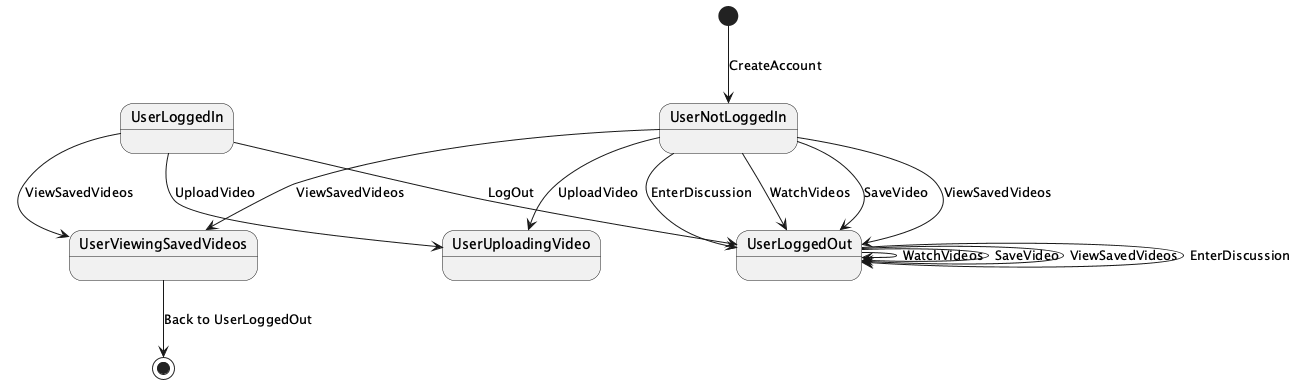

The diagram above was rendered by PlantUML. Its source (embedded in the PNG):
@startuml

[*] --> UserNotLoggedIn : CreateAccount
UserNotLoggedIn --> UserLoggedOut : WatchVideos
UserNotLoggedIn --> UserLoggedOut : SaveVideo
UserNotLoggedIn --> UserLoggedOut : ViewSavedVideos
UserNotLoggedIn --> UserLoggedOut : EnterDiscussion
UserNotLoggedIn --> UserUploadingVideo : UploadVideo
UserNotLoggedIn --> UserViewingSavedVideos : ViewSavedVideos
UserLoggedOut --> UserLoggedOut : WatchVideos
UserLoggedOut --> UserLoggedOut : SaveVideo
UserLoggedOut --> UserLoggedOut : ViewSavedVideos
UserLoggedOut --> UserLoggedOut : EnterDiscussion
UserLoggedIn --> UserLoggedOut : LogOut
UserLoggedIn --> UserUploadingVideo : UploadVideo
UserLoggedIn --> UserViewingSavedVideos : ViewSavedVideos

UserViewingSavedVideos --> [*] : Back to UserLoggedOut

@enduml